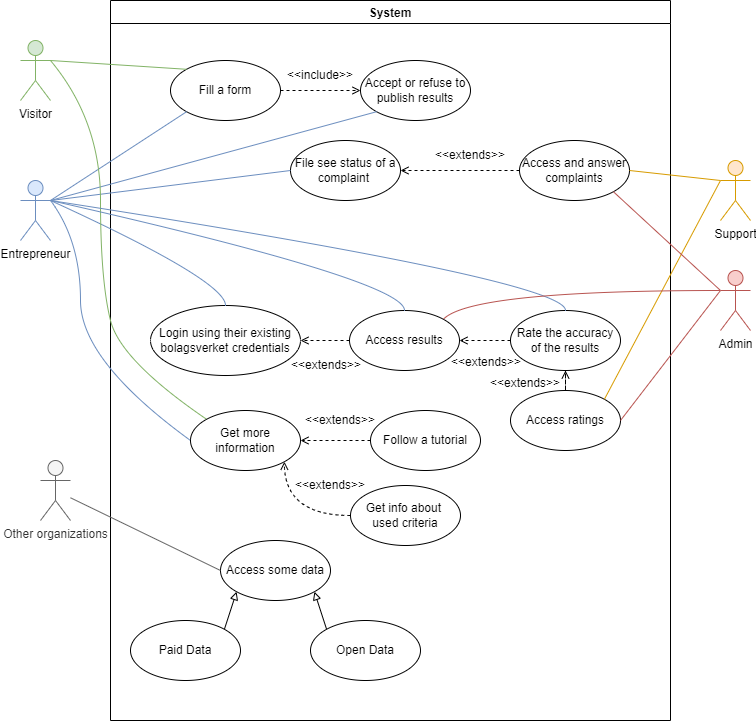

The diagram above was exported from draw.io. Its source (the exported page's mxGraphModel, read from the mxfile embedded in the PNG):
<mxGraphModel dx="868" dy="415" grid="1" gridSize="10" guides="1" tooltips="1" connect="1" arrows="1" fold="1" page="1" pageScale="1" pageWidth="827" pageHeight="1169" math="0" shadow="0">
  <root>
    <mxCell id="0" />
    <mxCell id="1" parent="0" />
    <mxCell id="KRZATiSyvXmuc6OFKSDX-1" value="System" style="swimlane;" vertex="1" parent="1">
      <mxGeometry x="120" y="40" width="560" height="720" as="geometry" />
    </mxCell>
    <mxCell id="KRZATiSyvXmuc6OFKSDX-48" style="edgeStyle=orthogonalEdgeStyle;rounded=0;orthogonalLoop=1;jettySize=auto;html=1;exitX=1;exitY=0.5;exitDx=0;exitDy=0;entryX=0;entryY=0.5;entryDx=0;entryDy=0;dashed=1;endArrow=open;endFill=0;" edge="1" parent="KRZATiSyvXmuc6OFKSDX-1" source="KRZATiSyvXmuc6OFKSDX-7" target="KRZATiSyvXmuc6OFKSDX-43">
      <mxGeometry relative="1" as="geometry" />
    </mxCell>
    <mxCell id="KRZATiSyvXmuc6OFKSDX-7" value="Fill a form" style="ellipse;whiteSpace=wrap;html=1;" vertex="1" parent="KRZATiSyvXmuc6OFKSDX-1">
      <mxGeometry x="60" y="60" width="110" height="60" as="geometry" />
    </mxCell>
    <mxCell id="KRZATiSyvXmuc6OFKSDX-37" style="edgeStyle=orthogonalEdgeStyle;rounded=0;orthogonalLoop=1;jettySize=auto;html=1;exitX=0;exitY=0.5;exitDx=0;exitDy=0;entryX=1;entryY=0.5;entryDx=0;entryDy=0;dashed=1;endArrow=open;endFill=0;" edge="1" parent="KRZATiSyvXmuc6OFKSDX-1" source="KRZATiSyvXmuc6OFKSDX-10" target="KRZATiSyvXmuc6OFKSDX-21">
      <mxGeometry relative="1" as="geometry" />
    </mxCell>
    <mxCell id="KRZATiSyvXmuc6OFKSDX-10" value="Access results" style="ellipse;whiteSpace=wrap;html=1;" vertex="1" parent="KRZATiSyvXmuc6OFKSDX-1">
      <mxGeometry x="239" y="310" width="110" height="60" as="geometry" />
    </mxCell>
    <mxCell id="KRZATiSyvXmuc6OFKSDX-12" value="Access some data" style="ellipse;whiteSpace=wrap;html=1;" vertex="1" parent="KRZATiSyvXmuc6OFKSDX-1">
      <mxGeometry x="110" y="540" width="110" height="60" as="geometry" />
    </mxCell>
    <mxCell id="KRZATiSyvXmuc6OFKSDX-14" value="File see status of a complaint&amp;nbsp;" style="ellipse;whiteSpace=wrap;html=1;" vertex="1" parent="KRZATiSyvXmuc6OFKSDX-1">
      <mxGeometry x="180" y="140" width="110" height="60" as="geometry" />
    </mxCell>
    <mxCell id="KRZATiSyvXmuc6OFKSDX-23" value="" style="edgeStyle=orthogonalEdgeStyle;rounded=0;orthogonalLoop=1;jettySize=auto;html=1;dashed=1;endArrow=open;endFill=0;" edge="1" parent="KRZATiSyvXmuc6OFKSDX-1" source="KRZATiSyvXmuc6OFKSDX-16" target="KRZATiSyvXmuc6OFKSDX-14">
      <mxGeometry relative="1" as="geometry" />
    </mxCell>
    <mxCell id="KRZATiSyvXmuc6OFKSDX-16" value="Access and answer complaints" style="ellipse;whiteSpace=wrap;html=1;" vertex="1" parent="KRZATiSyvXmuc6OFKSDX-1">
      <mxGeometry x="409" y="140" width="110" height="60" as="geometry" />
    </mxCell>
    <mxCell id="KRZATiSyvXmuc6OFKSDX-21" value="Login using their existing bolagsverket credentials" style="ellipse;whiteSpace=wrap;html=1;" vertex="1" parent="KRZATiSyvXmuc6OFKSDX-1">
      <mxGeometry x="40" y="305" width="150" height="70" as="geometry" />
    </mxCell>
    <mxCell id="KRZATiSyvXmuc6OFKSDX-24" value="&amp;lt;&amp;lt;extends&amp;gt;&amp;gt;" style="text;html=1;strokeColor=none;fillColor=none;align=center;verticalAlign=middle;whiteSpace=wrap;rounded=0;" vertex="1" parent="KRZATiSyvXmuc6OFKSDX-1">
      <mxGeometry x="330" y="140" width="60" height="30" as="geometry" />
    </mxCell>
    <mxCell id="KRZATiSyvXmuc6OFKSDX-36" value="" style="edgeStyle=orthogonalEdgeStyle;rounded=0;orthogonalLoop=1;jettySize=auto;html=1;dashed=1;endArrow=open;endFill=0;" edge="1" parent="KRZATiSyvXmuc6OFKSDX-1" source="KRZATiSyvXmuc6OFKSDX-35" target="KRZATiSyvXmuc6OFKSDX-10">
      <mxGeometry relative="1" as="geometry" />
    </mxCell>
    <mxCell id="KRZATiSyvXmuc6OFKSDX-35" value="Rate the accuracy of the results" style="ellipse;whiteSpace=wrap;html=1;" vertex="1" parent="KRZATiSyvXmuc6OFKSDX-1">
      <mxGeometry x="400" y="310" width="110" height="60" as="geometry" />
    </mxCell>
    <mxCell id="KRZATiSyvXmuc6OFKSDX-41" value="" style="edgeStyle=orthogonalEdgeStyle;rounded=0;orthogonalLoop=1;jettySize=auto;html=1;dashed=1;endArrow=open;endFill=0;" edge="1" parent="KRZATiSyvXmuc6OFKSDX-1" source="KRZATiSyvXmuc6OFKSDX-38" target="KRZATiSyvXmuc6OFKSDX-35">
      <mxGeometry relative="1" as="geometry" />
    </mxCell>
    <mxCell id="KRZATiSyvXmuc6OFKSDX-38" value="Access ratings" style="ellipse;whiteSpace=wrap;html=1;" vertex="1" parent="KRZATiSyvXmuc6OFKSDX-1">
      <mxGeometry x="400" y="390" width="110" height="60" as="geometry" />
    </mxCell>
    <mxCell id="KRZATiSyvXmuc6OFKSDX-43" value="Accept or refuse to publish results" style="ellipse;whiteSpace=wrap;html=1;" vertex="1" parent="KRZATiSyvXmuc6OFKSDX-1">
      <mxGeometry x="250" y="60" width="110" height="60" as="geometry" />
    </mxCell>
    <mxCell id="KRZATiSyvXmuc6OFKSDX-49" value="&amp;lt;&amp;lt;include&amp;gt;&amp;gt;" style="text;html=1;strokeColor=none;fillColor=none;align=center;verticalAlign=middle;whiteSpace=wrap;rounded=0;" vertex="1" parent="KRZATiSyvXmuc6OFKSDX-1">
      <mxGeometry x="180" y="60" width="60" height="30" as="geometry" />
    </mxCell>
    <mxCell id="KRZATiSyvXmuc6OFKSDX-54" value="&amp;lt;&amp;lt;extends&amp;gt;&amp;gt;" style="text;html=1;strokeColor=none;fillColor=none;align=center;verticalAlign=middle;whiteSpace=wrap;rounded=0;" vertex="1" parent="KRZATiSyvXmuc6OFKSDX-1">
      <mxGeometry x="385" y="368" width="60" height="30" as="geometry" />
    </mxCell>
    <mxCell id="KRZATiSyvXmuc6OFKSDX-55" value="&amp;lt;&amp;lt;extends&amp;gt;&amp;gt;" style="text;html=1;strokeColor=none;fillColor=none;align=center;verticalAlign=middle;whiteSpace=wrap;rounded=0;" vertex="1" parent="KRZATiSyvXmuc6OFKSDX-1">
      <mxGeometry x="346" y="347" width="60" height="30" as="geometry" />
    </mxCell>
    <mxCell id="KRZATiSyvXmuc6OFKSDX-56" value="&amp;lt;&amp;lt;extends&amp;gt;&amp;gt;" style="text;html=1;strokeColor=none;fillColor=none;align=center;verticalAlign=middle;whiteSpace=wrap;rounded=0;" vertex="1" parent="KRZATiSyvXmuc6OFKSDX-1">
      <mxGeometry x="190" y="470" width="60" height="30" as="geometry" />
    </mxCell>
    <mxCell id="KRZATiSyvXmuc6OFKSDX-62" value="Get more information" style="ellipse;whiteSpace=wrap;html=1;" vertex="1" parent="KRZATiSyvXmuc6OFKSDX-1">
      <mxGeometry x="80" y="410" width="110" height="60" as="geometry" />
    </mxCell>
    <mxCell id="KRZATiSyvXmuc6OFKSDX-65" value="" style="edgeStyle=orthogonalEdgeStyle;rounded=0;orthogonalLoop=1;jettySize=auto;html=1;dashed=1;endArrow=open;endFill=0;" edge="1" parent="KRZATiSyvXmuc6OFKSDX-1" source="KRZATiSyvXmuc6OFKSDX-63" target="KRZATiSyvXmuc6OFKSDX-62">
      <mxGeometry relative="1" as="geometry" />
    </mxCell>
    <mxCell id="KRZATiSyvXmuc6OFKSDX-63" value="Follow a tutorial" style="ellipse;whiteSpace=wrap;html=1;" vertex="1" parent="KRZATiSyvXmuc6OFKSDX-1">
      <mxGeometry x="260" y="410" width="110" height="60" as="geometry" />
    </mxCell>
    <mxCell id="KRZATiSyvXmuc6OFKSDX-66" style="edgeStyle=orthogonalEdgeStyle;orthogonalLoop=1;jettySize=auto;html=1;exitX=0;exitY=0.5;exitDx=0;exitDy=0;entryX=1;entryY=1;entryDx=0;entryDy=0;dashed=1;endArrow=open;endFill=0;curved=1;" edge="1" parent="KRZATiSyvXmuc6OFKSDX-1" source="KRZATiSyvXmuc6OFKSDX-64" target="KRZATiSyvXmuc6OFKSDX-62">
      <mxGeometry relative="1" as="geometry" />
    </mxCell>
    <mxCell id="KRZATiSyvXmuc6OFKSDX-64" value="Get info about&amp;nbsp; used criteria" style="ellipse;whiteSpace=wrap;html=1;" vertex="1" parent="KRZATiSyvXmuc6OFKSDX-1">
      <mxGeometry x="240" y="485" width="110" height="60" as="geometry" />
    </mxCell>
    <mxCell id="KRZATiSyvXmuc6OFKSDX-68" value="&amp;lt;&amp;lt;extends&amp;gt;&amp;gt;" style="text;html=1;strokeColor=none;fillColor=none;align=center;verticalAlign=middle;whiteSpace=wrap;rounded=0;" vertex="1" parent="KRZATiSyvXmuc6OFKSDX-1">
      <mxGeometry x="200" y="405" width="60" height="30" as="geometry" />
    </mxCell>
    <mxCell id="KRZATiSyvXmuc6OFKSDX-70" value="&amp;lt;&amp;lt;extends&amp;gt;&amp;gt;" style="text;html=1;strokeColor=none;fillColor=none;align=center;verticalAlign=middle;whiteSpace=wrap;rounded=0;" vertex="1" parent="KRZATiSyvXmuc6OFKSDX-1">
      <mxGeometry x="186" y="350" width="60" height="30" as="geometry" />
    </mxCell>
    <mxCell id="KRZATiSyvXmuc6OFKSDX-80" style="edgeStyle=none;rounded=0;orthogonalLoop=1;jettySize=auto;html=1;exitX=0;exitY=0;exitDx=0;exitDy=0;entryX=1;entryY=1;entryDx=0;entryDy=0;endArrow=block;endFill=0;" edge="1" parent="KRZATiSyvXmuc6OFKSDX-1" source="KRZATiSyvXmuc6OFKSDX-77" target="KRZATiSyvXmuc6OFKSDX-12">
      <mxGeometry relative="1" as="geometry" />
    </mxCell>
    <mxCell id="KRZATiSyvXmuc6OFKSDX-77" value="Open Data" style="ellipse;whiteSpace=wrap;html=1;" vertex="1" parent="KRZATiSyvXmuc6OFKSDX-1">
      <mxGeometry x="200" y="620" width="110" height="60" as="geometry" />
    </mxCell>
    <mxCell id="KRZATiSyvXmuc6OFKSDX-79" style="orthogonalLoop=1;jettySize=auto;html=1;exitX=1;exitY=0;exitDx=0;exitDy=0;entryX=0;entryY=1;entryDx=0;entryDy=0;endArrow=block;endFill=0;rounded=0;" edge="1" parent="KRZATiSyvXmuc6OFKSDX-1" source="KRZATiSyvXmuc6OFKSDX-78" target="KRZATiSyvXmuc6OFKSDX-12">
      <mxGeometry relative="1" as="geometry" />
    </mxCell>
    <mxCell id="KRZATiSyvXmuc6OFKSDX-78" value="Paid Data" style="ellipse;whiteSpace=wrap;html=1;" vertex="1" parent="KRZATiSyvXmuc6OFKSDX-1">
      <mxGeometry x="20" y="620" width="110" height="60" as="geometry" />
    </mxCell>
    <mxCell id="KRZATiSyvXmuc6OFKSDX-2" value="Visitor" style="shape=umlActor;verticalLabelPosition=bottom;verticalAlign=top;html=1;outlineConnect=0;fillColor=#d5e8d4;strokeColor=#82b366;" vertex="1" parent="1">
      <mxGeometry x="30" y="80" width="30" height="60" as="geometry" />
    </mxCell>
    <mxCell id="KRZATiSyvXmuc6OFKSDX-3" value="Entrepreneur" style="shape=umlActor;verticalLabelPosition=bottom;verticalAlign=top;html=1;outlineConnect=0;fillColor=#dae8fc;strokeColor=#6c8ebf;" vertex="1" parent="1">
      <mxGeometry x="30" y="220" width="30" height="60" as="geometry" />
    </mxCell>
    <mxCell id="KRZATiSyvXmuc6OFKSDX-4" value="Admin" style="shape=umlActor;verticalLabelPosition=bottom;verticalAlign=top;html=1;outlineConnect=0;fillColor=#f8cecc;strokeColor=#b85450;" vertex="1" parent="1">
      <mxGeometry x="730" y="310" width="30" height="60" as="geometry" />
    </mxCell>
    <mxCell id="KRZATiSyvXmuc6OFKSDX-5" value="Support" style="shape=umlActor;verticalLabelPosition=bottom;verticalAlign=top;html=1;outlineConnect=0;fillColor=#ffe6cc;strokeColor=#d79b00;" vertex="1" parent="1">
      <mxGeometry x="730" y="200" width="30" height="60" as="geometry" />
    </mxCell>
    <mxCell id="KRZATiSyvXmuc6OFKSDX-6" value="Other organizations" style="shape=umlActor;verticalLabelPosition=bottom;verticalAlign=top;html=1;outlineConnect=0;fillColor=#f5f5f5;fontColor=#333333;strokeColor=#666666;" vertex="1" parent="1">
      <mxGeometry x="50" y="500" width="30" height="60" as="geometry" />
    </mxCell>
    <mxCell id="KRZATiSyvXmuc6OFKSDX-8" value="" style="endArrow=none;html=1;rounded=0;exitX=0;exitY=0;exitDx=0;exitDy=0;entryX=1;entryY=0.3333333333333333;entryDx=0;entryDy=0;entryPerimeter=0;fillColor=#d5e8d4;strokeColor=#82b366;" edge="1" parent="1" source="KRZATiSyvXmuc6OFKSDX-7" target="KRZATiSyvXmuc6OFKSDX-2">
      <mxGeometry width="50" height="50" relative="1" as="geometry">
        <mxPoint x="390" y="270" as="sourcePoint" />
        <mxPoint x="440" y="220" as="targetPoint" />
      </mxGeometry>
    </mxCell>
    <mxCell id="KRZATiSyvXmuc6OFKSDX-9" value="" style="endArrow=none;html=1;rounded=0;exitX=0;exitY=1;exitDx=0;exitDy=0;entryX=1;entryY=0.3333333333333333;entryDx=0;entryDy=0;entryPerimeter=0;fillColor=#dae8fc;strokeColor=#6c8ebf;" edge="1" parent="1" source="KRZATiSyvXmuc6OFKSDX-7" target="KRZATiSyvXmuc6OFKSDX-3">
      <mxGeometry width="50" height="50" relative="1" as="geometry">
        <mxPoint x="206.1091270347399" y="178.7867965644034" as="sourcePoint" />
        <mxPoint x="70" y="125.83553069076584" as="targetPoint" />
      </mxGeometry>
    </mxCell>
    <mxCell id="KRZATiSyvXmuc6OFKSDX-13" value="" style="endArrow=none;html=1;rounded=0;exitX=0;exitY=0.5;exitDx=0;exitDy=0;fillColor=#f5f5f5;strokeColor=#666666;" edge="1" parent="1" source="KRZATiSyvXmuc6OFKSDX-12" target="KRZATiSyvXmuc6OFKSDX-6">
      <mxGeometry width="50" height="50" relative="1" as="geometry">
        <mxPoint x="260" y="280" as="sourcePoint" />
        <mxPoint x="70" y="242.92682926829264" as="targetPoint" />
      </mxGeometry>
    </mxCell>
    <mxCell id="KRZATiSyvXmuc6OFKSDX-15" value="" style="endArrow=none;html=1;rounded=0;exitX=0;exitY=0.5;exitDx=0;exitDy=0;entryX=1;entryY=0.3333333333333333;entryDx=0;entryDy=0;entryPerimeter=0;fillColor=#dae8fc;strokeColor=#6c8ebf;" edge="1" parent="1" source="KRZATiSyvXmuc6OFKSDX-14" target="KRZATiSyvXmuc6OFKSDX-3">
      <mxGeometry width="50" height="50" relative="1" as="geometry">
        <mxPoint x="260" y="280" as="sourcePoint" />
        <mxPoint x="60" y="230" as="targetPoint" />
      </mxGeometry>
    </mxCell>
    <mxCell id="KRZATiSyvXmuc6OFKSDX-19" value="" style="endArrow=none;html=1;rounded=0;exitX=1;exitY=0.5;exitDx=0;exitDy=0;entryX=0;entryY=0.3333333333333333;entryDx=0;entryDy=0;entryPerimeter=0;fillColor=#ffe6cc;strokeColor=#d79b00;" edge="1" parent="1" source="KRZATiSyvXmuc6OFKSDX-16" target="KRZATiSyvXmuc6OFKSDX-5">
      <mxGeometry width="50" height="50" relative="1" as="geometry">
        <mxPoint x="260" y="280" as="sourcePoint" />
        <mxPoint x="70" y="242.92682926829264" as="targetPoint" />
      </mxGeometry>
    </mxCell>
    <mxCell id="KRZATiSyvXmuc6OFKSDX-22" value="" style="endArrow=none;html=1;exitX=0.5;exitY=0;exitDx=0;exitDy=0;entryX=1;entryY=0.3333333333333333;entryDx=0;entryDy=0;entryPerimeter=0;curved=1;fillColor=#dae8fc;strokeColor=#6c8ebf;" edge="1" parent="1" source="KRZATiSyvXmuc6OFKSDX-21" target="KRZATiSyvXmuc6OFKSDX-3">
      <mxGeometry width="50" height="50" relative="1" as="geometry">
        <mxPoint x="270" y="240" as="sourcePoint" />
        <mxPoint x="60" y="240" as="targetPoint" />
        <Array as="points">
          <mxPoint x="235" y="320" />
        </Array>
      </mxGeometry>
    </mxCell>
    <mxCell id="KRZATiSyvXmuc6OFKSDX-39" value="" style="endArrow=none;html=1;rounded=0;exitX=1;exitY=0;exitDx=0;exitDy=0;entryX=0;entryY=0.3333333333333333;entryDx=0;entryDy=0;entryPerimeter=0;fillColor=#ffe6cc;strokeColor=#d79b00;" edge="1" parent="1" source="KRZATiSyvXmuc6OFKSDX-38" target="KRZATiSyvXmuc6OFKSDX-5">
      <mxGeometry width="50" height="50" relative="1" as="geometry">
        <mxPoint x="660" y="270" as="sourcePoint" />
        <mxPoint x="730" y="230" as="targetPoint" />
      </mxGeometry>
    </mxCell>
    <mxCell id="KRZATiSyvXmuc6OFKSDX-46" value="" style="endArrow=none;html=1;rounded=0;exitX=0;exitY=1;exitDx=0;exitDy=0;entryX=1;entryY=0.3333333333333333;entryDx=0;entryDy=0;entryPerimeter=0;fillColor=#dae8fc;strokeColor=#6c8ebf;" edge="1" parent="1" source="KRZATiSyvXmuc6OFKSDX-43" target="KRZATiSyvXmuc6OFKSDX-3">
      <mxGeometry width="50" height="50" relative="1" as="geometry">
        <mxPoint x="216.10912703474173" y="161.21320343559535" as="sourcePoint" />
        <mxPoint x="60" y="220" as="targetPoint" />
      </mxGeometry>
    </mxCell>
    <mxCell id="KRZATiSyvXmuc6OFKSDX-58" value="" style="endArrow=none;html=1;rounded=0;exitX=1;exitY=1;exitDx=0;exitDy=0;entryX=0;entryY=0.3333333333333333;entryDx=0;entryDy=0;entryPerimeter=0;fillColor=#f8cecc;strokeColor=#b85450;" edge="1" parent="1" source="KRZATiSyvXmuc6OFKSDX-16" target="KRZATiSyvXmuc6OFKSDX-4">
      <mxGeometry width="50" height="50" relative="1" as="geometry">
        <mxPoint x="660" y="220" as="sourcePoint" />
        <mxPoint x="740" y="230" as="targetPoint" />
      </mxGeometry>
    </mxCell>
    <mxCell id="KRZATiSyvXmuc6OFKSDX-61" value="" style="endArrow=none;html=1;rounded=0;exitX=1;exitY=0.5;exitDx=0;exitDy=0;entryX=0;entryY=0.3333333333333333;entryDx=0;entryDy=0;entryPerimeter=0;fillColor=#f8cecc;strokeColor=#b85450;" edge="1" parent="1" source="KRZATiSyvXmuc6OFKSDX-38" target="KRZATiSyvXmuc6OFKSDX-4">
      <mxGeometry width="50" height="50" relative="1" as="geometry">
        <mxPoint x="640" y="470" as="sourcePoint" />
        <mxPoint x="740" y="230" as="targetPoint" />
      </mxGeometry>
    </mxCell>
    <mxCell id="KRZATiSyvXmuc6OFKSDX-72" value="" style="endArrow=none;html=1;entryX=1;entryY=0.3333333333333333;entryDx=0;entryDy=0;entryPerimeter=0;exitX=0;exitY=0;exitDx=0;exitDy=0;curved=1;fillColor=#d5e8d4;strokeColor=#82b366;" edge="1" parent="1" source="KRZATiSyvXmuc6OFKSDX-62" target="KRZATiSyvXmuc6OFKSDX-2">
      <mxGeometry width="50" height="50" relative="1" as="geometry">
        <mxPoint x="120" y="400" as="sourcePoint" />
        <mxPoint x="70" y="110" as="targetPoint" />
        <Array as="points">
          <mxPoint x="130" y="400" />
          <mxPoint x="110" y="320" />
          <mxPoint x="110" y="160" />
        </Array>
      </mxGeometry>
    </mxCell>
    <mxCell id="KRZATiSyvXmuc6OFKSDX-73" value="" style="endArrow=none;html=1;exitX=0.5;exitY=0;exitDx=0;exitDy=0;entryX=1;entryY=0.3333333333333333;entryDx=0;entryDy=0;entryPerimeter=0;curved=1;fillColor=#dae8fc;strokeColor=#6c8ebf;" edge="1" parent="1" source="KRZATiSyvXmuc6OFKSDX-10" target="KRZATiSyvXmuc6OFKSDX-3">
      <mxGeometry width="50" height="50" relative="1" as="geometry">
        <mxPoint x="245" y="355" as="sourcePoint" />
        <mxPoint x="230" y="280" as="targetPoint" />
        <Array as="points">
          <mxPoint x="414" y="320" />
        </Array>
      </mxGeometry>
    </mxCell>
    <mxCell id="KRZATiSyvXmuc6OFKSDX-74" value="" style="endArrow=none;html=1;exitX=0.5;exitY=0;exitDx=0;exitDy=0;entryX=1;entryY=0.3333333333333333;entryDx=0;entryDy=0;entryPerimeter=0;curved=1;fillColor=#dae8fc;strokeColor=#6c8ebf;" edge="1" parent="1" source="KRZATiSyvXmuc6OFKSDX-35" target="KRZATiSyvXmuc6OFKSDX-3">
      <mxGeometry width="50" height="50" relative="1" as="geometry">
        <mxPoint x="424" y="360" as="sourcePoint" />
        <mxPoint x="70" y="250" as="targetPoint" />
        <Array as="points">
          <mxPoint x="575" y="320" />
        </Array>
      </mxGeometry>
    </mxCell>
    <mxCell id="KRZATiSyvXmuc6OFKSDX-75" value="" style="endArrow=none;html=1;exitX=0;exitY=0.5;exitDx=0;exitDy=0;entryX=1;entryY=0.3333333333333333;entryDx=0;entryDy=0;entryPerimeter=0;curved=1;fillColor=#dae8fc;strokeColor=#6c8ebf;" edge="1" parent="1" source="KRZATiSyvXmuc6OFKSDX-62" target="KRZATiSyvXmuc6OFKSDX-3">
      <mxGeometry width="50" height="50" relative="1" as="geometry">
        <mxPoint x="396.1091270347438" y="161.21320343559432" as="sourcePoint" />
        <mxPoint x="70" y="250" as="targetPoint" />
        <Array as="points">
          <mxPoint x="90" y="400" />
          <mxPoint x="90" y="280" />
        </Array>
      </mxGeometry>
    </mxCell>
    <mxCell id="KRZATiSyvXmuc6OFKSDX-76" value="" style="endArrow=none;html=1;exitX=1;exitY=0;exitDx=0;exitDy=0;entryX=0;entryY=0.3333333333333333;entryDx=0;entryDy=0;entryPerimeter=0;curved=1;fillColor=#f8cecc;strokeColor=#b85450;" edge="1" parent="1" source="KRZATiSyvXmuc6OFKSDX-10" target="KRZATiSyvXmuc6OFKSDX-4">
      <mxGeometry width="50" height="50" relative="1" as="geometry">
        <mxPoint x="640" y="470" as="sourcePoint" />
        <mxPoint x="740" y="340" as="targetPoint" />
        <Array as="points">
          <mxPoint x="480" y="330" />
        </Array>
      </mxGeometry>
    </mxCell>
  </root>
</mxGraphModel>